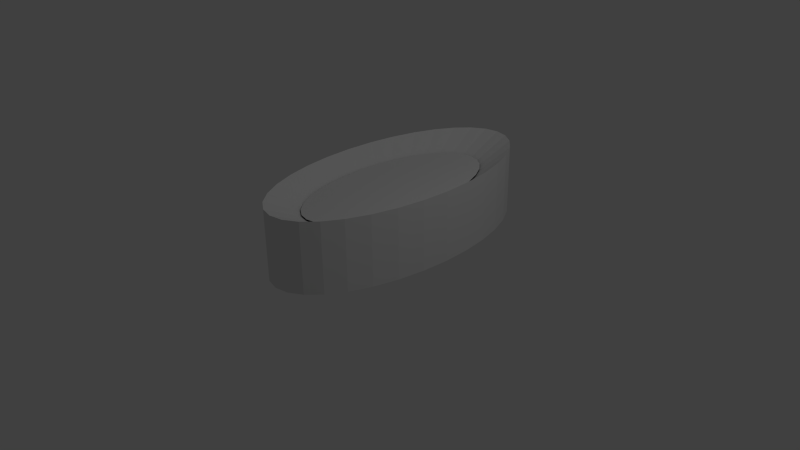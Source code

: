# Source: ARENE.blend  (saved by Blender 2.69.0; exported with 4.5.12 LTS)
import bpy
from mathutils import Matrix  # noqa: F401  (used for matrix-valued properties, if any)

bpy.ops.wm.read_factory_settings(use_empty=True)
scene = bpy.context.scene
scene.name = 'Scene'

# ---- collections
col_collection_1 = bpy.data.collections.new('Collection 1'); scene.collection.children.link(col_collection_1)

# ---- world
world_world = bpy.data.worlds.new('World'); scene.world = world_world
world_world.color = (0.05088, 0.05088, 0.05088)
world_world.use_sun_shadow = False
world_world.sun_shadow_jitter_overblur = 0.0
world_world.cycles.sampling_method = 'MANUAL'
world_world.cycles.sample_map_resolution = 256

# ---- cameras
cam_camera = bpy.data.cameras.new('Camera')
cam_camera.clip_end = 100.0
cam_camera.lens = 35.0
cam_camera.sensor_width = 32.0
cam_camera.sensor_height = 18.0
cam_camera.ortho_scale = 7.314
cam_camera.dof.focus_distance = 0.0
cam_camera.dof.aperture_fstop = 128.0

# ---- lights
light_lamp = bpy.data.lights.new('Lamp', 'POINT')
light_lamp.transmission_factor = 0.0
light_lamp.cutoff_distance = 30.0
light_lamp.energy = 100.0
light_lamp.shadow_buffer_clip_start = 1.001
light_lamp.shadow_soft_size = 0.1
light_lamp.shadow_maximum_resolution = 0.006
light_lamp.use_absolute_resolution = True
light_lamp.cycles.use_multiple_importance_sampling = False

# ---- meshes
me_cylinder_003 = bpy.data.meshes.new('Cylinder.003')
me_cylinder_003.from_pydata([(-0.2193, 2.031, -1.549), (-0.1608, 1.48, -0.3711), (-0.0111, 1.95, -1.549), (-0.008526, 1.421, -0.3711), (0.1973, 1.795, -1.549), (0.144, 1.307, -0.3711), (0.3981, 1.572, -1.549), (0.2909, 1.144, -0.3711), (0.5833, 1.289, -1.549), (0.4264, 0.9369, -0.3711), (0.746, 0.9573, -1.549), (0.5455, 0.6941, -0.3711), (0.8799, 0.5894, -1.549), (0.6435, 0.4249, -0.3711), (0.9798, 0.1996, -1.549), (0.7166, 0.1397, -0.3711), (1.042, -0.1971, -1.549), (0.762, -0.1506, -0.3711), (1.064, -0.5856, -1.549), (0.7781, -0.4349, -0.3711), (1.045, -0.9509, -1.549), (0.7641, -0.7022, -0.3711), (0.9853, -1.279, -1.549), (0.7206, -0.9422, -0.3711), (0.8879, -1.557, -1.549), (0.6493, -1.146, -0.3711), (0.7562, -1.775, -1.549), (0.553, -1.305, -0.3711), (0.5953, -1.924, -1.549), (0.4352, -1.414, -0.3711), (0.4114, -1.998, -1.549), (0.3006, -1.468, -0.3711), (0.2115, -1.994, -1.549), (0.1544, -1.466, -0.3711), (0.003339, -1.914, -1.549), (0.002038, -1.407, -0.3711), (-0.2051, -1.759, -1.549), (-0.1505, -1.293, -0.3711), (-0.4058, -1.536, -1.549), (-0.2974, -1.13, -0.3711), (-0.5911, -1.253, -1.549), (-0.4329, -0.9229, -0.3711), (-0.7538, -0.9208, -1.549), (-0.552, -0.6802, -0.3711), (-0.8877, -0.553, -1.549), (-0.6499, -0.411, -0.3711), (-0.9876, -0.1632, -1.549), (-0.7231, -0.1257, -0.3711), (-1.05, 0.2336, -1.549), (-0.7685, 0.1646, -0.3711), (-1.072, 0.6221, -1.549), (-0.7845, 0.4489, -0.3711), (-1.053, 0.9874, -1.549), (-0.7706, 0.7162, -0.3711), (-0.9931, 1.315, -1.549), (-0.7271, 0.9562, -0.3711), (-0.8957, 1.594, -1.549), (-0.6558, 1.16, -0.3711), (-0.764, 1.811, -1.549), (-0.5594, 1.319, -0.3711), (-0.6031, 1.96, -1.549), (-0.4417, 1.428, -0.3711), (-0.4192, 2.034, -1.549), (-0.3071, 1.482, -0.3711), (-0.2193, 2.031, -0.008074), (-0.1608, 1.48, -0.4066), (-0.008526, 1.421, -0.4066), (-0.0111, 1.95, -0.008074), (0.05838, 1.898, -1.549), (0.1279, 1.847, -1.549), (0.09316, 1.345, -0.3711), (0.04232, 1.383, -0.3711), (0.144, 1.307, -0.4066), (0.1973, 1.795, -0.008074), (0.2643, 1.721, -1.549), (0.3312, 1.646, -1.549), (0.2419, 1.198, -0.3711), (0.193, 1.253, -0.3711), (0.2909, 1.144, -0.4066), (0.3981, 1.572, -0.008074), (0.4598, 1.478, -1.549), (0.5216, 1.383, -1.549), (0.3812, 1.006, -0.3711), (0.3361, 1.075, -0.3711), (0.4264, 0.9369, -0.4066), (0.5833, 1.289, -0.008074), (0.6376, 1.178, -1.549), (0.6918, 1.068, -1.549), (0.5058, 0.775, -0.3711), (0.4661, 0.856, -0.3711), (0.5455, 0.6941, -0.4066), (0.746, 0.9573, -0.008074), (0.7906, 0.8347, -1.549), (0.8353, 0.712, -1.549), (0.6108, 0.5147, -0.3711), (0.5781, 0.6044, -0.3711), (0.6435, 0.4249, -0.4066), (0.8799, 0.5894, -0.008074), (0.9132, 0.4595, -1.549), (0.9465, 0.3296, -1.549), (0.6922, 0.2348, -0.3711), (0.6678, 0.3299, -0.3711), (0.7166, 0.1397, -0.4066), (0.9798, 0.1996, -0.008074), (1.001, 0.06737, -1.549), (1.021, -0.06489, -1.549), (0.7469, -0.05385, -0.3711), (0.7317, 0.04293, -0.3711), (0.762, -0.1506, -0.4066), (1.042, -0.1971, -0.008074), (1.049, -0.3266, -1.549), (1.057, -0.4561, -1.549), (0.7727, -0.3401, -0.3711), (0.7674, -0.2454, -0.3711), (0.7781, -0.4349, -0.4066), (1.064, -0.5856, -0.008074), (1.057, -0.7074, -1.549), (1.051, -0.8292, -1.549), (0.7687, -0.6131, -0.3711), (0.7734, -0.524, -0.3711), (0.7641, -0.7022, -0.4066), (1.045, -0.9509, -0.008074), (1.025, -1.06, -1.549), (1.005, -1.17, -1.549), (0.7351, -0.8622, -0.3711), (0.7496, -0.7822, -0.3711), (0.7206, -0.9422, -0.4066), (0.9853, -1.279, -0.008074), (0.9529, -1.372, -1.549), (0.9204, -1.464, -1.549), (0.6731, -1.078, -0.3711), (0.6968, -1.01, -0.3711), (0.6493, -1.146, -0.4066), (0.8879, -1.557, -0.008074), (0.844, -1.63, -1.549), (0.8001, -1.702, -1.549), (0.5851, -1.252, -0.3711), (0.6172, -1.199, -0.3711), (0.553, -1.305, -0.4066), (0.7562, -1.775, -0.008074), (0.7026, -1.824, -1.549), (0.649, -1.874, -1.549), (0.4745, -1.378, -0.3711), (0.5137, -1.341, -0.3711), (0.4352, -1.414, -0.4066), (0.5953, -1.924, -0.008074), (0.534, -1.948, -1.549), (0.4727, -1.973, -1.549), (0.3455, -1.45, -0.3711), (0.3904, -1.432, -0.3711), (0.3006, -1.468, -0.4066), (0.4114, -1.998, -0.008074), (0.3448, -1.997, -1.549), (0.2781, -1.995, -1.549), (0.2031, -1.467, -0.3711), (0.2519, -1.467, -0.3711), (0.1544, -1.466, -0.4066), (0.2115, -1.994, -0.008074), (0.1421, -1.967, -1.549), (0.07273, -1.941, -1.549), (0.05281, -1.426, -0.3711), (0.1036, -1.446, -0.3711), (0.002038, -1.407, -0.4066), (0.003339, -1.914, -0.008074), (-0.06614, -1.862, -1.549), (-0.1356, -1.81, -1.549), (-0.09965, -1.331, -0.3711), (-0.0488, -1.369, -0.3711), (-0.1505, -1.293, -0.4066), (-0.2051, -1.759, -0.008074), (-0.272, -1.684, -1.549), (-0.3389, -1.61, -1.549), (-0.2484, -1.184, -0.3711), (-0.1994, -1.239, -0.3711), (-0.2974, -1.13, -0.4066), (-0.4058, -1.536, -0.008074), (-0.4676, -1.441, -1.549), (-0.5293, -1.347, -1.549), (-0.3877, -0.9919, -0.3711), (-0.3425, -1.061, -0.3711), (-0.4329, -0.9229, -0.4066), (-0.5911, -1.253, -0.008074), (-0.6453, -1.142, -1.549), (-0.6995, -1.031, -1.549), (-0.5123, -0.7611, -0.3711), (-0.4726, -0.842, -0.3711), (-0.552, -0.6802, -0.4066), (-0.7538, -0.9208, -0.008074), (-0.7984, -0.7982, -1.549), (-0.843, -0.6756, -1.549), (-0.6173, -0.5007, -0.3711), (-0.5846, -0.5904, -0.3711), (-0.6499, -0.411, -0.4066), (-0.8877, -0.553, -0.008074), (-0.921, -0.423, -1.549), (-0.9543, -0.2931, -1.549), (-0.6987, -0.2208, -0.3711), (-0.6743, -0.3159, -0.3711), (-0.7231, -0.1257, -0.4066), (-0.9876, -0.1632, -0.008074), (-1.008, -0.03089, -1.549), (-1.029, 0.1014, -1.549), (-0.7534, 0.06781, -0.3711), (-0.7382, -0.02897, -0.3711), (-0.7685, 0.1646, -0.4066), (-1.05, 0.2336, -0.008074), (-1.057, 0.3631, -1.549), (-1.064, 0.4926, -1.549), (-0.7792, 0.3541, -0.3711), (-0.7739, 0.2593, -0.3711), (-0.7845, 0.4489, -0.4066), (-1.072, 0.6221, -0.008074), (-1.065, 0.7439, -1.549), (-1.059, 0.8657, -1.549), (-0.7752, 0.6271, -0.3711), (-0.7799, 0.538, -0.3711), (-0.7706, 0.7162, -0.4066), (-1.053, 0.9874, -0.008074), (-1.033, 1.097, -1.549), (-1.013, 1.206, -1.549), (-0.7416, 0.8762, -0.3711), (-0.7561, 0.7962, -0.3711), (-0.7271, 0.9562, -0.4066), (-0.9931, 1.315, -0.008074), (-0.9606, 1.408, -1.549), (-0.9282, 1.501, -1.549), (-0.6796, 1.092, -0.3711), (-0.7033, 1.024, -0.3711), (-0.6558, 1.16, -0.4066), (-0.8957, 1.594, -0.008074), (-0.8518, 1.666, -1.549), (-0.8079, 1.739, -1.549), (-0.5916, 1.266, -0.3711), (-0.6237, 1.213, -0.3711), (-0.5594, 1.319, -0.4066), (-0.764, 1.811, -0.008074), (-0.7104, 1.861, -1.549), (-0.6567, 1.91, -1.549), (-0.4809, 1.392, -0.3711), (-0.5202, 1.355, -0.3711), (-0.4417, 1.428, -0.4066), (-0.6031, 1.96, -0.008074), (-0.5418, 1.985, -1.549), (-0.4805, 2.009, -1.549), (-0.352, 1.464, -0.3711), (-0.3968, 1.446, -0.3711), (-0.3071, 1.482, -0.4066), (-0.4192, 2.034, -0.008074), (-0.3525, 2.033, -1.549), (-0.2859, 2.032, -1.549), (-0.2096, 1.48, -0.3711), (-0.2584, 1.481, -0.3711), (0.05838, 1.898, -0.008074), (0.1279, 1.847, -0.008074), (0.04232, 1.383, -0.4066), (0.09316, 1.345, -0.4066), (0.2643, 1.721, -0.008074), (0.3312, 1.646, -0.008074), (0.193, 1.253, -0.4066), (0.2419, 1.198, -0.4066), (0.4598, 1.478, -0.008074), (0.5216, 1.383, -0.008074), (0.3361, 1.075, -0.4066), (0.3812, 1.006, -0.4066), (0.6376, 1.178, -0.008074), (0.6918, 1.068, -0.008074), (0.4661, 0.856, -0.4066), (0.5058, 0.775, -0.4066), (0.7906, 0.8347, -0.008074), (0.8353, 0.712, -0.008074), (0.5781, 0.6044, -0.4066), (0.6108, 0.5147, -0.4066), (0.9132, 0.4595, -0.008074), (0.9465, 0.3296, -0.008074), (0.6678, 0.3299, -0.4066), (0.6922, 0.2348, -0.4066), (1.001, 0.06737, -0.008074), (1.021, -0.06489, -0.008074), (0.7317, 0.04293, -0.4066), (0.7469, -0.05385, -0.4066), (1.049, -0.3266, -0.008074), (1.057, -0.4561, -0.008074), (0.7674, -0.2454, -0.4066), (0.7727, -0.3401, -0.4066), (1.057, -0.7074, -0.008074), (1.051, -0.8292, -0.008074), (0.7734, -0.524, -0.4066), (0.7687, -0.6131, -0.4066), (1.025, -1.06, -0.008074), (1.005, -1.17, -0.008074), (0.7496, -0.7822, -0.4066), (0.7351, -0.8622, -0.4066), (0.9529, -1.372, -0.008074), (0.9204, -1.464, -0.008074), (0.6968, -1.01, -0.4066), (0.6731, -1.078, -0.4066), (0.844, -1.63, -0.008074), (0.8001, -1.702, -0.008074), (0.6172, -1.199, -0.4066), (0.5851, -1.252, -0.4066), (0.7026, -1.824, -0.008074), (0.649, -1.874, -0.008074), (0.5137, -1.341, -0.4066), (0.4745, -1.378, -0.4066), (0.534, -1.948, -0.008074), (0.4727, -1.973, -0.008074), (0.3904, -1.432, -0.4066), (0.3455, -1.45, -0.4066), (0.3448, -1.997, -0.008074), (0.2781, -1.995, -0.008074), (0.2519, -1.467, -0.4066), (0.2031, -1.467, -0.4066), (0.1421, -1.967, -0.008074), (0.07273, -1.941, -0.008074), (0.1036, -1.446, -0.4066), (0.05281, -1.426, -0.4066), (-0.06614, -1.862, -0.008074), (-0.1356, -1.81, -0.008074), (-0.0488, -1.369, -0.4066), (-0.09965, -1.331, -0.4066), (-0.272, -1.684, -0.008074), (-0.3389, -1.61, -0.008074), (-0.1994, -1.239, -0.4066), (-0.2484, -1.184, -0.4066), (-0.4676, -1.441, -0.008074), (-0.5293, -1.347, -0.008074), (-0.3425, -1.061, -0.4066), (-0.3877, -0.9919, -0.4066), (-0.6453, -1.142, -0.008074), (-0.6995, -1.031, -0.008074), (-0.4726, -0.842, -0.4066), (-0.5123, -0.7611, -0.4066), (-0.7984, -0.7982, -0.008074), (-0.843, -0.6756, -0.008074), (-0.5846, -0.5904, -0.4066), (-0.6173, -0.5007, -0.4066), (-0.921, -0.423, -0.008074), (-0.9543, -0.2931, -0.008074), (-0.6743, -0.3159, -0.4066), (-0.6987, -0.2208, -0.4066), (-1.008, -0.03089, -0.008074), (-1.029, 0.1014, -0.008074), (-0.7382, -0.02897, -0.4066), (-0.7534, 0.06781, -0.4066), (-1.057, 0.3631, -0.008074), (-1.064, 0.4926, -0.008074), (-0.7739, 0.2593, -0.4066), (-0.7792, 0.3541, -0.4066), (-1.065, 0.7439, -0.008074), (-1.059, 0.8657, -0.008074), (-0.7799, 0.538, -0.4066), (-0.7752, 0.6271, -0.4066), (-1.033, 1.097, -0.008074), (-1.013, 1.206, -0.008074), (-0.7561, 0.7962, -0.4066), (-0.7416, 0.8762, -0.4066), (-0.9606, 1.408, -0.008074), (-0.9282, 1.501, -0.008074), (-0.7033, 1.024, -0.4066), (-0.6796, 1.092, -0.4066), (-0.8518, 1.666, -0.008074), (-0.8079, 1.739, -0.008074), (-0.6237, 1.213, -0.4066), (-0.5916, 1.266, -0.4066), (-0.7104, 1.861, -0.008074), (-0.6567, 1.91, -0.008074), (-0.5202, 1.355, -0.4066), (-0.4809, 1.392, -0.4066), (-0.3525, 2.033, -0.008074), (-0.2859, 2.032, -0.008074), (-0.2584, 1.481, -0.4066), (-0.2096, 1.48, -0.4066), (-0.5418, 1.985, -0.008074), (-0.4805, 2.009, -0.008074), (-0.3968, 1.446, -0.4066), (-0.352, 1.464, -0.4066), (-0.1608, 1.48, -0.4066), (-0.008526, 1.421, -0.4066), (0.144, 1.307, -0.4066), (0.2909, 1.144, -0.4066), (0.4264, 0.9369, -0.4066), (0.5455, 0.6941, -0.4066), (0.6435, 0.4249, -0.4066), (0.7166, 0.1397, -0.4066), (0.762, -0.1506, -0.4066), (0.7781, -0.4349, -0.4066), (0.7641, -0.7022, -0.4066), (0.7206, -0.9422, -0.4066), (0.6493, -1.146, -0.4066), (0.553, -1.305, -0.4066), (0.4352, -1.414, -0.4066), (0.3006, -1.468, -0.4066), (0.1544, -1.466, -0.4066), (0.002038, -1.407, -0.4066), (-0.2974, -1.13, -0.4066), (-0.4329, -0.9229, -0.4066), (-0.552, -0.6802, -0.4066), (-0.6499, -0.411, -0.4066), (-0.7231, -0.1257, -0.4066), (-0.7685, 0.1646, -0.4066), (-0.7845, 0.4489, -0.4066), (-0.7706, 0.7162, -0.4066), (-0.7271, 0.9562, -0.4066), (-0.6558, 1.16, -0.4066), (-0.5594, 1.319, -0.4066), (-0.4417, 1.428, -0.4066), (-0.3071, 1.482, -0.4066), (0.04232, 1.383, -0.4066), (0.09316, 1.345, -0.4066), (0.193, 1.253, -0.4066), (0.2419, 1.198, -0.4066), (0.3361, 1.075, -0.4066), (0.3812, 1.006, -0.4066), (0.4661, 0.856, -0.4066), (0.5058, 0.775, -0.4066), (0.5781, 0.6044, -0.4066), (0.6108, 0.5147, -0.4066), (0.6678, 0.3299, -0.4066), (0.6922, 0.2348, -0.4066), (0.7317, 0.04293, -0.4066), (0.7469, -0.05385, -0.4066), (0.7674, -0.2454, -0.4066), (0.7727, -0.3401, -0.4066), (0.7734, -0.524, -0.4066), (0.7687, -0.6131, -0.4066), (0.7496, -0.7822, -0.4066), (0.7351, -0.8622, -0.4066), (0.6968, -1.01, -0.4066), (0.6731, -1.078, -0.4066), (0.6172, -1.199, -0.4066), (0.5851, -1.252, -0.4066), (0.5137, -1.341, -0.4066), (0.4745, -1.378, -0.4066), (0.3904, -1.432, -0.4066), (0.3455, -1.45, -0.4066), (0.2519, -1.467, -0.4066), (0.2031, -1.467, -0.4066), (0.1036, -1.446, -0.4066), (0.05281, -1.426, -0.4066), (-0.0488, -1.369, -0.4066), (-0.1994, -1.239, -0.4066), (-0.2484, -1.184, -0.4066), (-0.3425, -1.061, -0.4066), (-0.3877, -0.9919, -0.4066), (-0.4726, -0.842, -0.4066), (-0.5123, -0.7611, -0.4066), (-0.5846, -0.5904, -0.4066), (-0.6173, -0.5007, -0.4066), (-0.6743, -0.3159, -0.4066), (-0.6987, -0.2208, -0.4066), (-0.7382, -0.02897, -0.4066), (-0.7534, 0.06781, -0.4066), (-0.7739, 0.2593, -0.4066), (-0.7792, 0.3541, -0.4066), (-0.7799, 0.538, -0.4066), (-0.7752, 0.6271, -0.4066), (-0.7561, 0.7962, -0.4066), (-0.7416, 0.8762, -0.4066), (-0.7033, 1.024, -0.4066), (-0.6796, 1.092, -0.4066), (-0.6237, 1.213, -0.4066), (-0.5916, 1.266, -0.4066), (-0.5202, 1.355, -0.4066), (-0.4809, 1.392, -0.4066), (-0.2584, 1.481, -0.4066), (-0.2096, 1.48, -0.4066), (-0.3968, 1.446, -0.4066), (-0.352, 1.464, -0.4066)], [], [(366, 234, 404, 462), (290, 120, 386, 425), (180, 327, 443, 395), (371, 370, 464, 465), (295, 294, 427, 428), (330, 180, 395, 444), (254, 66, 377, 407), (240, 367, 463, 405), (126, 291, 426, 387), (319, 166, 37, 168), (335, 334, 446, 447), (259, 258, 409, 410), (370, 246, 406, 464), (294, 126, 387, 427), (186, 331, 445, 396), (375, 374, 466, 467), (3, 1, 250, 251, 63, 244, 245, 61, 238, 239, 59, 232, 233, 57, 226, 227, 55, 220, 221, 53, 214, 215, 51, 208, 209, 49, 202, 203, 47, 196, 197, 45, 190, 191, 43, 184, 185, 41, 178, 179, 39, 172, 173, 37, 166, 167, 35, 160, 161, 33, 154, 155, 31, 148, 149, 29, 142, 143, 27, 136, 137, 25, 130, 131, 23, 124, 125, 21, 118, 119, 19, 112, 113, 17, 106, 107, 15, 100, 101, 13, 94, 95, 11, 88, 89, 9, 82, 83, 7, 76, 77, 5, 70, 71), (72, 255, 408, 378), (0, 2, 68, 69, 4, 74, 75, 6, 80, 81, 8, 86, 87, 10, 92, 93, 12, 98, 99, 14, 104, 105, 16, 110, 111, 18, 116, 117, 20, 122, 123, 22, 128, 129, 24, 134, 135, 26, 140, 141, 28, 146, 147, 30, 152, 153, 32, 158, 159, 34, 164, 165, 36, 170, 171, 38, 176, 177, 40, 182, 183, 42, 188, 189, 44, 194, 195, 46, 200, 201, 48, 206, 207, 50, 212, 213, 52, 218, 219, 54, 224, 225, 56, 230, 231, 58, 236, 237, 60, 242, 243, 62, 248, 249), (0, 64, 67, 2), (64, 65, 66, 67), (69, 253, 73, 4), (253, 255, 72, 73), (2, 67, 252, 68), (68, 252, 253, 69), (67, 66, 254, 252), (252, 254, 255, 253), (299, 298, 429, 430), (334, 186, 396, 446), (75, 257, 79, 6), (257, 259, 78, 79), (4, 73, 256, 74), (74, 256, 257, 75), (73, 72, 258, 256), (256, 258, 259, 257), (81, 261, 85, 8), (261, 263, 84, 85), (6, 79, 260, 80), (80, 260, 261, 81), (79, 78, 262, 260), (260, 262, 263, 261), (258, 72, 378, 409), (65, 371, 465, 376), (87, 265, 91, 10), (265, 267, 90, 91), (8, 85, 264, 86), (86, 264, 265, 87), (85, 84, 266, 264), (264, 266, 267, 265), (132, 295, 428, 388), (93, 269, 97, 12), (269, 271, 96, 97), (10, 91, 268, 92), (92, 268, 269, 93), (91, 90, 270, 268), (268, 270, 271, 269), (339, 338, 448, 449), (263, 262, 411, 412), (99, 273, 103, 14), (273, 275, 102, 103), (12, 97, 272, 98), (98, 272, 273, 99), (97, 96, 274, 272), (272, 274, 275, 273), (105, 277, 109, 16), (277, 279, 108, 109), (14, 103, 276, 104), (104, 276, 277, 105), (103, 102, 278, 276), (276, 278, 279, 277), (374, 240, 405, 466), (111, 281, 115, 18), (281, 283, 114, 115), (16, 109, 280, 110), (110, 280, 281, 111), (109, 108, 282, 280), (280, 282, 283, 281), (298, 132, 388, 429), (117, 285, 121, 20), (285, 287, 120, 121), (18, 115, 284, 116), (116, 284, 285, 117), (115, 114, 286, 284), (284, 286, 287, 285), (123, 289, 127, 22), (289, 291, 126, 127), (20, 121, 288, 122), (122, 288, 289, 123), (121, 120, 290, 288), (288, 290, 291, 289), (192, 335, 447, 397), (129, 293, 133, 24), (293, 295, 132, 133), (22, 127, 292, 128), (128, 292, 293, 129), (127, 126, 294, 292), (292, 294, 295, 293), (78, 259, 410, 379), (303, 302, 431, 432), (135, 297, 139, 26), (297, 299, 138, 139), (24, 133, 296, 134), (134, 296, 297, 135), (133, 132, 298, 296), (296, 298, 299, 297), (338, 192, 397, 448), (141, 301, 145, 28), (301, 303, 144, 145), (26, 139, 300, 140), (140, 300, 301, 141), (139, 138, 302, 300), (300, 302, 303, 301), (262, 78, 379, 411), (147, 305, 151, 30), (305, 307, 150, 151), (28, 145, 304, 146), (146, 304, 305, 147), (145, 144, 306, 304), (304, 306, 307, 305), (246, 375, 467, 406), (153, 309, 157, 32), (309, 311, 156, 157), (30, 151, 308, 152), (152, 308, 309, 153), (151, 150, 310, 308), (308, 310, 311, 309), (138, 299, 430, 389), (343, 342, 450, 451), (159, 313, 163, 34), (313, 315, 162, 163), (32, 157, 312, 158), (158, 312, 313, 159), (157, 156, 314, 312), (312, 314, 315, 313), (165, 317, 169, 36), (317, 319, 168, 169), (34, 163, 316, 164), (164, 316, 317, 165), (163, 162, 318, 316), (316, 318, 319, 317), (267, 266, 413, 414), (171, 321, 175, 38), (321, 323, 174, 175), (36, 169, 320, 170), (170, 320, 321, 171), (169, 168, 322, 320), (320, 322, 323, 321), (302, 138, 389, 431), (177, 325, 181, 40), (325, 327, 180, 181), (38, 175, 324, 176), (176, 324, 325, 177), (175, 174, 326, 324), (324, 326, 327, 325), (183, 329, 187, 42), (329, 331, 186, 187), (40, 181, 328, 182), (182, 328, 329, 183), (181, 180, 330, 328), (328, 330, 331, 329), (198, 339, 449, 398), (189, 333, 193, 44), (333, 335, 192, 193), (42, 187, 332, 188), (188, 332, 333, 189), (187, 186, 334, 332), (332, 334, 335, 333), (84, 263, 412, 380), (307, 306, 433, 434), (195, 337, 199, 46), (337, 339, 198, 199), (44, 193, 336, 194), (194, 336, 337, 195), (193, 192, 338, 336), (336, 338, 339, 337), (342, 198, 398, 450), (201, 341, 205, 48), (341, 343, 204, 205), (46, 199, 340, 200), (200, 340, 341, 201), (199, 198, 342, 340), (340, 342, 343, 341), (266, 84, 380, 413), (207, 345, 211, 50), (345, 347, 210, 211), (48, 205, 344, 206), (206, 344, 345, 207), (205, 204, 346, 344), (344, 346, 347, 345), (144, 303, 432, 390), (347, 346, 452, 453), (213, 349, 217, 52), (349, 351, 216, 217), (50, 211, 348, 212), (212, 348, 349, 213), (211, 210, 350, 348), (348, 350, 351, 349), (219, 353, 223, 54), (353, 355, 222, 223), (52, 217, 352, 218), (218, 352, 353, 219), (217, 216, 354, 352), (352, 354, 355, 353), (271, 270, 415, 416), (225, 357, 229, 56), (357, 359, 228, 229), (54, 223, 356, 224), (224, 356, 357, 225), (223, 222, 358, 356), (356, 358, 359, 357), (306, 144, 390, 433), (231, 361, 235, 58), (361, 363, 234, 235), (56, 229, 360, 230), (230, 360, 361, 231), (229, 228, 362, 360), (360, 362, 363, 361), (237, 365, 241, 60), (365, 367, 240, 241), (58, 235, 364, 236), (236, 364, 365, 237), (235, 234, 366, 364), (364, 366, 367, 365), (66, 65, 376, 377), (204, 343, 451, 399), (249, 369, 64, 0), (369, 371, 65, 64), (62, 247, 368, 248), (248, 368, 369, 249), (247, 246, 370, 368), (368, 370, 371, 369), (90, 267, 414, 381), (243, 373, 247, 62), (373, 375, 246, 247), (60, 241, 372, 242), (242, 372, 373, 243), (241, 240, 374, 372), (372, 374, 375, 373), (311, 310, 435, 436), (346, 204, 399, 452), (255, 254, 407, 408), (331, 330, 444, 445), (120, 287, 424, 386), (234, 363, 461, 404), (326, 174, 394, 442), (291, 290, 425, 426), (367, 366, 462, 463), (174, 323, 441, 394), (286, 114, 385, 423), (362, 228, 403, 460), (327, 326, 442, 443), (114, 283, 422, 385), (228, 359, 459, 403), (287, 286, 423, 424), (363, 362, 460, 461), (282, 108, 384, 421), (358, 222, 402, 458), (323, 322, 440, 441), (108, 279, 420, 384), (222, 355, 457, 402), (318, 162, 393, 439), (283, 282, 421, 422), (359, 358, 458, 459), (162, 315, 438, 393), (278, 102, 383, 419), (354, 216, 401, 456), (102, 275, 418, 383), (216, 351, 455, 401), (314, 156, 392, 437), (279, 278, 419, 420), (355, 354, 456, 457), (156, 311, 436, 392), (274, 96, 382, 417), (350, 210, 400, 454), (315, 314, 437, 438), (96, 271, 416, 382), (210, 347, 453, 400), (310, 150, 391, 435), (275, 274, 417, 418), (351, 350, 454, 455), (150, 307, 434, 391), (270, 90, 381, 415)])
me_cylinder_003.use_remesh_preserve_volume = False
me_cylinder_003.use_remesh_preserve_attributes = False
me_cylinder_003.use_mirror_vertex_groups = False
me_cylinder_003.update()

# ---- objects
ob_cylinder = bpy.data.objects.new('Cylinder', me_cylinder_003)
ob_lamp = bpy.data.objects.new('Lamp', light_lamp)
ob_camera = bpy.data.objects.new('Camera', cam_camera)

# ---- transforms, parenting, visibility, modifiers, constraints
ob_cylinder.location = (0.1581, 0.2383, 1.161)
ob_cylinder.rotation_euler = (0.0, 0.0, -0.2096)
ob_cylinder.scale = (0.9175, 0.9175, 0.5983)
ob_cylinder.lineart.crease_threshold = 0.0
ob_lamp.location = (4.076, 1.005, 5.904)
ob_lamp.rotation_euler = (0.6503, 0.05522, 1.866)
ob_lamp.lock_rotations_4d = False
ob_lamp.empty_display_type = 'ARROWS'
ob_lamp.color = (0.0, 0.0, 0.0, 0.0)
ob_lamp.lineart.crease_threshold = 0.0
ob_camera.location = (7.481, -6.508, 5.344)
ob_camera.rotation_euler = (1.109, 0.01082, 0.8149)
ob_camera.lock_rotations_4d = False
ob_camera.empty_display_type = 'ARROWS'
ob_camera.color = (0.0, 0.0, 0.0, 0.0)
ob_camera.display_type = 'WIRE'
ob_camera.lineart.crease_threshold = 0.0

# ---- collection membership
col_collection_1.objects.link(ob_cylinder)
col_collection_1.objects.link(ob_lamp)
col_collection_1.objects.link(ob_camera)

# ---- scene / render settings (as saved in the file)
scene.camera = ob_camera
scene.frame_start = 1; scene.frame_end = 250; scene.frame_set(1)
scene.render.engine = 'BLENDER_EEVEE_NEXT'
scene.render.image_settings.compression = 90
scene.render.resolution_percentage = 50
scene.render.dither_intensity = 0.0
scene.cycles.use_denoising = False
scene.cycles.samples = 10
scene.cycles.sampling_pattern = 'TABULATED_SOBOL'
scene.cycles.light_sampling_threshold = 0.0
scene.cycles.use_adaptive_sampling = False
scene.cycles.use_light_tree = False
scene.cycles.blur_glossy = 0.0
scene.cycles.volume_bounces = 1
scene.cycles.pixel_filter_type = 'GAUSSIAN'
scene.cycles.sample_clamp_indirect = 0.0
scene.view_settings.view_transform = 'Standard'
bpy.context.view_layer.update()
